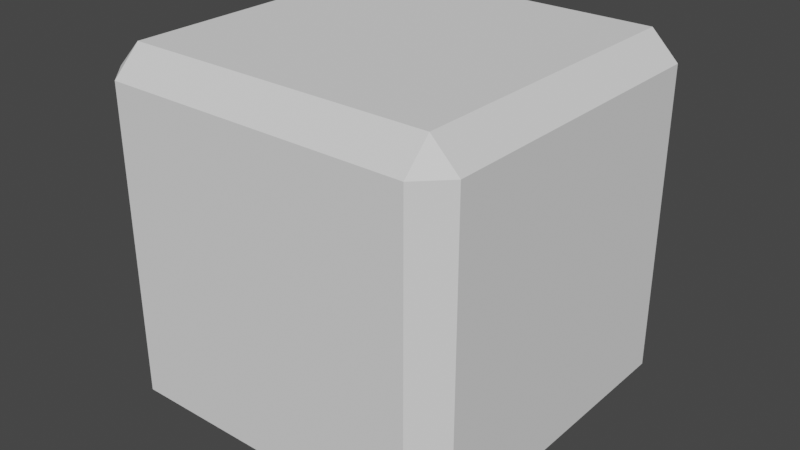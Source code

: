 # Source: RubikCubePiece.blend  (saved by Blender 3.6.11; exported with 4.5.12 LTS)
import bpy
from mathutils import Matrix  # noqa: F401  (used for matrix-valued properties, if any)

bpy.ops.wm.read_factory_settings(use_empty=True)
scene = bpy.context.scene
scene.name = 'Scene'

# ---- collections
col_cubepiece = bpy.data.collections.new('CubePiece'); scene.collection.children.link(col_cubepiece)

# ---- world
world_world = bpy.data.worlds.new('World'); scene.world = world_world
world_world.use_nodes = True; world_world.node_tree.nodes.clear()
_N = world_world.node_tree.nodes; _L = world_world.node_tree.links
n0 = _N.new('ShaderNodeOutputWorld'); n0.name = 'World Output'; n0.location = (300, 300)
n1 = _N.new('ShaderNodeBackground'); n1.name = 'Background'; n1.location = (10, 300)
n1.inputs[0].default_value = (0.05088, 0.05088, 0.05088, 1.0)
_L.new(n1.outputs[0], n0.inputs[0])
n0.is_active_output = True
world_world.color = (0.05088, 0.05088, 0.05088)
world_world.use_sun_shadow = False
world_world.sun_shadow_jitter_overblur = 0.0

# ---- meshes
me_edgeface = bpy.data.meshes.new('EdgeFace')
me_edgeface.from_pydata([(-0.425, -0.425, -0.5), (-0.425, -0.5, -0.425), (-0.5, -0.425, -0.425), (-0.425, -0.5, 0.425), (-0.425, -0.425, 0.5), (-0.5, -0.425, 0.425), (-0.425, 0.425, -0.5), (-0.5, 0.425, -0.425), (-0.425, 0.5, -0.425), (-0.425, 0.425, 0.5), (-0.425, 0.5, 0.425), (-0.5, 0.425, 0.425), (0.425, -0.425, -0.5), (0.5, -0.425, -0.425), (0.425, -0.5, -0.425), (0.425, -0.425, 0.5), (0.425, -0.5, 0.425), (0.5, -0.425, 0.425), (0.425, 0.425, -0.5), (0.425, 0.5, -0.425), (0.5, 0.425, -0.425), (0.425, 0.425, 0.5), (0.5, 0.425, 0.425), (0.425, 0.5, 0.425)], [], [(0, 1, 2), (3, 4, 5), (6, 7, 8), (9, 10, 11), (12, 13, 14), (15, 16, 17), (18, 19, 20), (21, 22, 23), (6, 0, 2, 7), (1, 3, 5, 2), (4, 9, 11, 5), (10, 8, 7, 11), (18, 6, 8, 19), (9, 21, 23, 10), (22, 20, 19, 23), (12, 18, 20, 13), (21, 15, 17, 22), (16, 14, 13, 17), (0, 12, 14, 1), (15, 4, 3, 16)])
_uv = me_edgeface.uv_layers.new(name='UVMap')
_uv.uv.foreach_set('vector', [0.1438, 0.7313, 0.1437, 0.75, 0.125, 0.7313, 0.6062, 0.0, 0.625, 0.01875, 0.6063, 0.01875, 0.1437, 0.5188, 0.125, 0.5188, 0.1437, 0.5, 0.625, 0.2313, 0.6062, 0.25, 0.6063, 0.2313, 0.3563, 0.7313, 0.375, 0.7313, 0.3563, 0.75, 0.625, 0.7688, 0.6063, 0.7688, 0.6062, 0.75, 0.3563, 0.5188, 0.3563, 0.5, 0.375, 0.5188, 0.625, 0.4812, 0.6062, 0.5, 0.6063, 0.4813, 0.1437, 0.5188, 0.1438, 0.7313, 0.125, 0.7313, 0.125, 0.5188, 0.3938, 0.0, 0.6062, 0.0, 0.6063, 0.01875, 0.3938, 0.01875, 0.625, 0.01875, 0.625, 0.2313, 0.6063, 0.2313, 0.6063, 0.01875, 0.6063, 0.2688, 0.3938, 0.2688, 0.3938, 0.2313, 0.6063, 0.2313, 0.3563, 0.5188, 0.1437, 0.5188, 0.1437, 0.5, 0.3563, 0.5, 0.625, 0.2688, 0.625, 0.4812, 0.6063, 0.4813, 0.6063, 0.2688, 0.6063, 0.5188, 0.3938, 0.5188, 0.3938, 0.4813, 0.6063, 0.4813, 0.3563, 0.7313, 0.3563, 0.5188, 0.3938, 0.5188, 0.3938, 0.7313, 0.6438, 0.5188, 0.6438, 0.7313, 0.6063, 0.7313, 0.6063, 0.5188, 0.6063, 0.7688, 0.3938, 0.7688, 0.3938, 0.7313, 0.6063, 0.7313, 0.1438, 0.7313, 0.3563, 0.7313, 0.3563, 0.75, 0.1437, 0.75, 0.625, 0.7688, 0.625, 0.9812, 0.6063, 0.9813, 0.6063, 0.7688])
me_edgeface.update()
me_faceb = bpy.data.meshes.new('FaceB')
me_faceb.from_pydata([(-0.425, -0.5, -0.425), (-0.425, -0.5, 0.425), (0.425, -0.5, -0.425), (0.425, -0.5, 0.425)], [], [(2, 3, 1, 0)])
_uv = me_faceb.uv_layers.new(name='UVMap')
_uv.uv.foreach_set('vector', [0.3938, 0.7688, 0.6063, 0.7688, 0.6063, 0.9813, 0.3938, 0.9813])
me_faceb.update()
me_facec = bpy.data.meshes.new('FaceC')
me_facec.from_pydata([(0.5, -0.425, -0.425), (0.5, -0.425, 0.425), (0.5, 0.425, -0.425), (0.5, 0.425, 0.425)], [], [(2, 3, 1, 0)])
_uv = me_facec.uv_layers.new(name='UVMap')
_uv.uv.foreach_set('vector', [0.3938, 0.5188, 0.6063, 0.5188, 0.6063, 0.7313, 0.3938, 0.7313])
me_facec.update()
me_facea = bpy.data.meshes.new('FaceA')
me_facea.from_pydata([(-0.425, -0.425, 0.5), (-0.425, 0.425, 0.5), (0.425, -0.425, 0.5), (0.425, 0.425, 0.5)], [], [(3, 1, 0, 2)])
_uv = me_facea.uv_layers.new(name='UVMap')
_uv.uv.foreach_set('vector', [0.6438, 0.5188, 0.8563, 0.5188, 0.8563, 0.7313, 0.6438, 0.7313])
me_facea.update()
me_facee = bpy.data.meshes.new('FaceE')
me_facee.from_pydata([(-0.5, -0.425, -0.425), (-0.5, -0.425, 0.425), (-0.5, 0.425, -0.425), (-0.5, 0.425, 0.425)], [], [(0, 1, 3, 2)])
_uv = me_facee.uv_layers.new(name='UVMap')
_uv.uv.foreach_set('vector', [0.3938, 0.01875, 0.6063, 0.01875, 0.6063, 0.2313, 0.3938, 0.2313])
me_facee.update()
me_faced = bpy.data.meshes.new('FaceD')
me_faced.from_pydata([(-0.425, 0.5, -0.425), (-0.425, 0.5, 0.425), (0.425, 0.5, -0.425), (0.425, 0.5, 0.425)], [], [(0, 1, 3, 2)])
_uv = me_faced.uv_layers.new(name='UVMap')
_uv.uv.foreach_set('vector', [0.3938, 0.2688, 0.6063, 0.2688, 0.6063, 0.4813, 0.3938, 0.4813])
me_faced.update()
me_facef = bpy.data.meshes.new('FaceF')
me_facef.from_pydata([(-0.425, -0.425, -0.5), (-0.425, 0.425, -0.5), (0.425, -0.425, -0.5), (0.425, 0.425, -0.5)], [], [(1, 3, 2, 0)])
_uv = me_facef.uv_layers.new(name='UVMap')
_uv.uv.foreach_set('vector', [0.1437, 0.5188, 0.3563, 0.5188, 0.3563, 0.7313, 0.1438, 0.7313])
me_facef.update()

# ---- objects
ob_edgeface = bpy.data.objects.new('EdgeFace', me_edgeface)
ob_faceb = bpy.data.objects.new('FaceB', me_faceb)
ob_facec = bpy.data.objects.new('FaceC', me_facec)
ob_facea = bpy.data.objects.new('FaceA', me_facea)
ob_facee = bpy.data.objects.new('FaceE', me_facee)
ob_faced = bpy.data.objects.new('FaceD', me_faced)
ob_facef = bpy.data.objects.new('FaceF', me_facef)

# ---- transforms, parenting, visibility, modifiers, constraints
ob_edgeface.location = (0.0, 0.0, 0.0)
ob_faceb.location = (0.0, 0.0, 0.0)
ob_facec.location = (0.0, 0.0, 0.0)
ob_facea.location = (0.0, 0.0, 0.0)
ob_facee.location = (0.0, 0.0, 0.0)
ob_faced.location = (0.0, 0.0, 0.0)
ob_facef.location = (0.0, 0.0, 0.0)

# ---- collection membership
col_cubepiece.objects.link(ob_edgeface)
col_cubepiece.objects.link(ob_faceb)
col_cubepiece.objects.link(ob_facec)
col_cubepiece.objects.link(ob_facea)
col_cubepiece.objects.link(ob_facee)
col_cubepiece.objects.link(ob_faced)
col_cubepiece.objects.link(ob_facef)

# ---- scene / render settings (as saved in the file)
scene.frame_start = 1; scene.frame_end = 250; scene.frame_set(1)
scene.render.engine = 'BLENDER_EEVEE_NEXT'
scene.cycles.sampling_pattern = 'TABULATED_SOBOL'
scene.view_settings.view_transform = 'Filmic'
bpy.context.view_layer.update()

# ---- added for rendering (the .blend has no active camera and no usable light): camera, sun
cam_auto = bpy.data.cameras.new('AutoCamera')
cam_auto.lens = 50.0
cam_auto.sensor_width = 36.0
cam_auto.clip_end = 1000.0
ob_auto_camera = bpy.data.objects.new('AutoCamera', cam_auto)
scene.collection.objects.link(ob_auto_camera)
ob_auto_camera.location = (1.60254, -1.92304, 1.28203)
ob_auto_camera.rotation_euler = (1.09748, -7.21219e-08, 0.694738)
scene.camera = ob_auto_camera
light_auto_sun = bpy.data.lights.new('AutoSun', 'SUN')
light_auto_sun.energy = 3.0
light_auto_sun.angle = 0.0523599
ob_auto_sun = bpy.data.objects.new('AutoSun', light_auto_sun)
scene.collection.objects.link(ob_auto_sun)
ob_auto_sun.rotation_euler = (0.872665, 0.174533, 0.523599)
bpy.context.view_layer.update()
